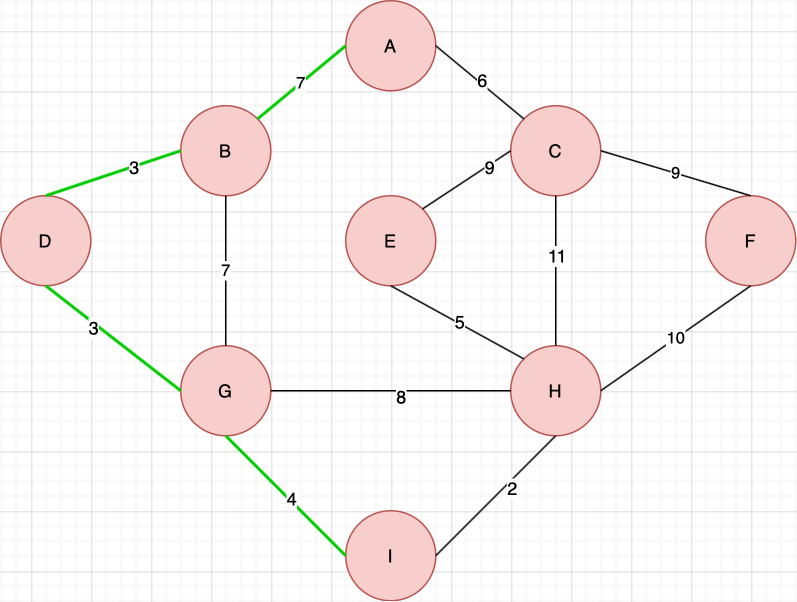

The diagram above was exported from draw.io. Its source (the exported page's mxGraphModel, read from the mxfile embedded in the PNG):
<mxGraphModel dx="946" dy="662" grid="1" gridSize="10" guides="1" tooltips="1" connect="1" arrows="1" fold="1" page="1" pageScale="1" pageWidth="827" pageHeight="1169" math="0" shadow="0">
  <root>
    <mxCell id="0" />
    <mxCell id="1" parent="0" />
    <mxCell id="0rLWlAjnk5a59WqcLDLn-19" value="H" style="ellipse;whiteSpace=wrap;html=1;aspect=fixed;fillColor=#f8cecc;strokeColor=#b85450;" vertex="1" parent="1">
      <mxGeometry x="400" y="370" width="60" height="60" as="geometry" />
    </mxCell>
    <mxCell id="0rLWlAjnk5a59WqcLDLn-20" value="G" style="ellipse;whiteSpace=wrap;html=1;aspect=fixed;fillColor=#f8cecc;strokeColor=#b85450;" vertex="1" parent="1">
      <mxGeometry x="180" y="370" width="60" height="60" as="geometry" />
    </mxCell>
    <mxCell id="0rLWlAjnk5a59WqcLDLn-21" value="F" style="ellipse;whiteSpace=wrap;html=1;aspect=fixed;fillColor=#f8cecc;strokeColor=#b85450;" vertex="1" parent="1">
      <mxGeometry x="530" y="270" width="60" height="60" as="geometry" />
    </mxCell>
    <mxCell id="0rLWlAjnk5a59WqcLDLn-22" value="B" style="ellipse;whiteSpace=wrap;html=1;aspect=fixed;fillColor=#f8cecc;strokeColor=#b85450;" vertex="1" parent="1">
      <mxGeometry x="180" y="210" width="60" height="60" as="geometry" />
    </mxCell>
    <mxCell id="0rLWlAjnk5a59WqcLDLn-23" value="C" style="ellipse;whiteSpace=wrap;html=1;aspect=fixed;fillColor=#f8cecc;strokeColor=#b85450;" vertex="1" parent="1">
      <mxGeometry x="400" y="210" width="60" height="60" as="geometry" />
    </mxCell>
    <mxCell id="0rLWlAjnk5a59WqcLDLn-24" value="A" style="ellipse;whiteSpace=wrap;html=1;aspect=fixed;fillColor=#f8cecc;strokeColor=#b85450;" vertex="1" parent="1">
      <mxGeometry x="290" y="140" width="60" height="60" as="geometry" />
    </mxCell>
    <mxCell id="0rLWlAjnk5a59WqcLDLn-25" value="" style="endArrow=none;html=1;exitX=0;exitY=0.5;exitDx=0;exitDy=0;entryX=1;entryY=0.5;entryDx=0;entryDy=0;" edge="1" parent="1" source="0rLWlAjnk5a59WqcLDLn-19" target="0rLWlAjnk5a59WqcLDLn-20">
      <mxGeometry width="50" height="50" relative="1" as="geometry">
        <mxPoint x="390" y="370" as="sourcePoint" />
        <mxPoint x="440" y="320" as="targetPoint" />
      </mxGeometry>
    </mxCell>
    <mxCell id="0rLWlAjnk5a59WqcLDLn-52" value="8" style="text;html=1;align=center;verticalAlign=middle;resizable=0;points=[];labelBackgroundColor=#ffffff;" vertex="1" connectable="0" parent="0rLWlAjnk5a59WqcLDLn-25">
      <mxGeometry x="-0.075" y="3" relative="1" as="geometry">
        <mxPoint as="offset" />
      </mxGeometry>
    </mxCell>
    <mxCell id="0rLWlAjnk5a59WqcLDLn-26" value="7" style="endArrow=none;html=1;exitX=0.5;exitY=0;exitDx=0;exitDy=0;entryX=0.5;entryY=1;entryDx=0;entryDy=0;" edge="1" parent="1" source="0rLWlAjnk5a59WqcLDLn-20" target="0rLWlAjnk5a59WqcLDLn-22">
      <mxGeometry width="50" height="50" relative="1" as="geometry">
        <mxPoint x="390" y="370" as="sourcePoint" />
        <mxPoint x="440" y="320" as="targetPoint" />
      </mxGeometry>
    </mxCell>
    <mxCell id="0rLWlAjnk5a59WqcLDLn-27" value="7" style="endArrow=none;html=1;exitX=1;exitY=0;exitDx=0;exitDy=0;entryX=0;entryY=0.5;entryDx=0;entryDy=0;strokeWidth=2;strokeColor=#00CC00;" edge="1" parent="1" source="0rLWlAjnk5a59WqcLDLn-22" target="0rLWlAjnk5a59WqcLDLn-24">
      <mxGeometry width="50" height="50" relative="1" as="geometry">
        <mxPoint x="390" y="370" as="sourcePoint" />
        <mxPoint x="440" y="320" as="targetPoint" />
      </mxGeometry>
    </mxCell>
    <mxCell id="0rLWlAjnk5a59WqcLDLn-28" value="" style="endArrow=none;html=1;entryX=1;entryY=0.5;entryDx=0;entryDy=0;exitX=0;exitY=0;exitDx=0;exitDy=0;" edge="1" parent="1" source="0rLWlAjnk5a59WqcLDLn-23" target="0rLWlAjnk5a59WqcLDLn-24">
      <mxGeometry width="50" height="50" relative="1" as="geometry">
        <mxPoint x="390" y="370" as="sourcePoint" />
        <mxPoint x="440" y="320" as="targetPoint" />
      </mxGeometry>
    </mxCell>
    <mxCell id="0rLWlAjnk5a59WqcLDLn-35" value="6" style="text;html=1;align=center;verticalAlign=middle;resizable=0;points=[];labelBackgroundColor=#ffffff;" vertex="1" connectable="0" parent="0rLWlAjnk5a59WqcLDLn-28">
      <mxGeometry x="-0.0091" y="-2" relative="1" as="geometry">
        <mxPoint as="offset" />
      </mxGeometry>
    </mxCell>
    <mxCell id="0rLWlAjnk5a59WqcLDLn-29" value="" style="endArrow=none;html=1;exitX=0.5;exitY=0;exitDx=0;exitDy=0;entryX=0.5;entryY=1;entryDx=0;entryDy=0;" edge="1" parent="1" source="0rLWlAjnk5a59WqcLDLn-19" target="0rLWlAjnk5a59WqcLDLn-23">
      <mxGeometry width="50" height="50" relative="1" as="geometry">
        <mxPoint x="390" y="370" as="sourcePoint" />
        <mxPoint x="440" y="320" as="targetPoint" />
      </mxGeometry>
    </mxCell>
    <mxCell id="0rLWlAjnk5a59WqcLDLn-36" value="11" style="text;html=1;align=center;verticalAlign=middle;resizable=0;points=[];labelBackgroundColor=#ffffff;" vertex="1" connectable="0" parent="0rLWlAjnk5a59WqcLDLn-29">
      <mxGeometry x="0.22" relative="1" as="geometry">
        <mxPoint as="offset" />
      </mxGeometry>
    </mxCell>
    <mxCell id="0rLWlAjnk5a59WqcLDLn-31" value="9" style="endArrow=none;html=1;exitX=1;exitY=0.5;exitDx=0;exitDy=0;entryX=0.5;entryY=0;entryDx=0;entryDy=0;" edge="1" parent="1" source="0rLWlAjnk5a59WqcLDLn-23" target="0rLWlAjnk5a59WqcLDLn-21">
      <mxGeometry width="50" height="50" relative="1" as="geometry">
        <mxPoint x="390" y="370" as="sourcePoint" />
        <mxPoint x="440" y="320" as="targetPoint" />
      </mxGeometry>
    </mxCell>
    <mxCell id="0rLWlAjnk5a59WqcLDLn-32" value="10" style="endArrow=none;html=1;exitX=1;exitY=0.5;exitDx=0;exitDy=0;entryX=0.5;entryY=1;entryDx=0;entryDy=0;" edge="1" parent="1" source="0rLWlAjnk5a59WqcLDLn-19" target="0rLWlAjnk5a59WqcLDLn-21">
      <mxGeometry width="50" height="50" relative="1" as="geometry">
        <mxPoint x="390" y="370" as="sourcePoint" />
        <mxPoint x="440" y="320" as="targetPoint" />
      </mxGeometry>
    </mxCell>
    <mxCell id="0rLWlAjnk5a59WqcLDLn-40" value="D" style="ellipse;whiteSpace=wrap;html=1;aspect=fixed;fillColor=#f8cecc;strokeColor=#b85450;" vertex="1" parent="1">
      <mxGeometry x="60" y="270" width="60" height="60" as="geometry" />
    </mxCell>
    <mxCell id="0rLWlAjnk5a59WqcLDLn-42" value="" style="endArrow=none;html=1;exitX=0.5;exitY=0;exitDx=0;exitDy=0;entryX=0;entryY=0.5;entryDx=0;entryDy=0;strokeWidth=2;strokeColor=#00CC00;" edge="1" parent="1" source="0rLWlAjnk5a59WqcLDLn-40" target="0rLWlAjnk5a59WqcLDLn-22">
      <mxGeometry width="50" height="50" relative="1" as="geometry">
        <mxPoint x="390" y="370" as="sourcePoint" />
        <mxPoint x="440" y="320" as="targetPoint" />
      </mxGeometry>
    </mxCell>
    <mxCell id="0rLWlAjnk5a59WqcLDLn-57" value="3" style="text;html=1;align=center;verticalAlign=middle;resizable=0;points=[];labelBackgroundColor=#ffffff;" vertex="1" connectable="0" parent="0rLWlAjnk5a59WqcLDLn-42">
      <mxGeometry x="0.3133" relative="1" as="geometry">
        <mxPoint as="offset" />
      </mxGeometry>
    </mxCell>
    <mxCell id="0rLWlAjnk5a59WqcLDLn-43" value="" style="endArrow=none;html=1;exitX=0.5;exitY=1;exitDx=0;exitDy=0;entryX=0;entryY=0.5;entryDx=0;entryDy=0;strokeWidth=2;strokeColor=#00CC00;" edge="1" parent="1" source="0rLWlAjnk5a59WqcLDLn-40" target="0rLWlAjnk5a59WqcLDLn-20">
      <mxGeometry width="50" height="50" relative="1" as="geometry">
        <mxPoint x="100" y="280" as="sourcePoint" />
        <mxPoint x="190" y="250" as="targetPoint" />
      </mxGeometry>
    </mxCell>
    <mxCell id="0rLWlAjnk5a59WqcLDLn-55" value="3" style="text;html=1;align=center;verticalAlign=middle;resizable=0;points=[];labelBackgroundColor=#ffffff;" vertex="1" connectable="0" parent="0rLWlAjnk5a59WqcLDLn-43">
      <mxGeometry x="-0.2662" y="-2" relative="1" as="geometry">
        <mxPoint as="offset" />
      </mxGeometry>
    </mxCell>
    <mxCell id="0rLWlAjnk5a59WqcLDLn-45" value="E" style="ellipse;whiteSpace=wrap;html=1;aspect=fixed;fillColor=#f8cecc;strokeColor=#b85450;" vertex="1" parent="1">
      <mxGeometry x="290" y="270" width="60" height="60" as="geometry" />
    </mxCell>
    <mxCell id="0rLWlAjnk5a59WqcLDLn-47" value="I" style="ellipse;whiteSpace=wrap;html=1;aspect=fixed;fillColor=#f8cecc;strokeColor=#b85450;" vertex="1" parent="1">
      <mxGeometry x="290" y="480" width="60" height="60" as="geometry" />
    </mxCell>
    <mxCell id="0rLWlAjnk5a59WqcLDLn-48" value="" style="endArrow=none;html=1;exitX=0.5;exitY=1;exitDx=0;exitDy=0;entryX=0;entryY=0.5;entryDx=0;entryDy=0;strokeWidth=2;strokeColor=#00CC00;" edge="1" parent="1" source="0rLWlAjnk5a59WqcLDLn-20" target="0rLWlAjnk5a59WqcLDLn-47">
      <mxGeometry width="50" height="50" relative="1" as="geometry">
        <mxPoint x="390" y="370" as="sourcePoint" />
        <mxPoint x="440" y="320" as="targetPoint" />
      </mxGeometry>
    </mxCell>
    <mxCell id="0rLWlAjnk5a59WqcLDLn-53" value="4" style="text;html=1;align=center;verticalAlign=middle;resizable=0;points=[];labelBackgroundColor=#ffffff;" vertex="1" connectable="0" parent="0rLWlAjnk5a59WqcLDLn-48">
      <mxGeometry x="0.0625" y="1" relative="1" as="geometry">
        <mxPoint as="offset" />
      </mxGeometry>
    </mxCell>
    <mxCell id="0rLWlAjnk5a59WqcLDLn-49" value="" style="endArrow=none;html=1;exitX=1;exitY=0.5;exitDx=0;exitDy=0;entryX=0.5;entryY=1;entryDx=0;entryDy=0;" edge="1" parent="1" source="0rLWlAjnk5a59WqcLDLn-47" target="0rLWlAjnk5a59WqcLDLn-19">
      <mxGeometry width="50" height="50" relative="1" as="geometry">
        <mxPoint x="390" y="370" as="sourcePoint" />
        <mxPoint x="440" y="320" as="targetPoint" />
      </mxGeometry>
    </mxCell>
    <mxCell id="0rLWlAjnk5a59WqcLDLn-54" value="2" style="text;html=1;align=center;verticalAlign=middle;resizable=0;points=[];labelBackgroundColor=#ffffff;" vertex="1" connectable="0" parent="0rLWlAjnk5a59WqcLDLn-49">
      <mxGeometry x="0.2125" y="-4" relative="1" as="geometry">
        <mxPoint x="-1" as="offset" />
      </mxGeometry>
    </mxCell>
    <mxCell id="0rLWlAjnk5a59WqcLDLn-50" value="" style="endArrow=none;html=1;exitX=0;exitY=0;exitDx=0;exitDy=0;entryX=0.5;entryY=1;entryDx=0;entryDy=0;" edge="1" parent="1" source="0rLWlAjnk5a59WqcLDLn-19" target="0rLWlAjnk5a59WqcLDLn-45">
      <mxGeometry width="50" height="50" relative="1" as="geometry">
        <mxPoint x="390" y="370" as="sourcePoint" />
        <mxPoint x="440" y="320" as="targetPoint" />
      </mxGeometry>
    </mxCell>
    <mxCell id="0rLWlAjnk5a59WqcLDLn-59" value="5" style="text;html=1;align=center;verticalAlign=middle;resizable=0;points=[];labelBackgroundColor=#ffffff;" vertex="1" connectable="0" parent="0rLWlAjnk5a59WqcLDLn-50">
      <mxGeometry x="-0.0068" y="-1" relative="1" as="geometry">
        <mxPoint as="offset" />
      </mxGeometry>
    </mxCell>
    <mxCell id="0rLWlAjnk5a59WqcLDLn-51" value="" style="endArrow=none;html=1;exitX=1;exitY=0;exitDx=0;exitDy=0;entryX=0;entryY=0.5;entryDx=0;entryDy=0;" edge="1" parent="1" source="0rLWlAjnk5a59WqcLDLn-45" target="0rLWlAjnk5a59WqcLDLn-23">
      <mxGeometry width="50" height="50" relative="1" as="geometry">
        <mxPoint x="390" y="370" as="sourcePoint" />
        <mxPoint x="440" y="320" as="targetPoint" />
      </mxGeometry>
    </mxCell>
    <mxCell id="0rLWlAjnk5a59WqcLDLn-58" value="9" style="text;html=1;align=center;verticalAlign=middle;resizable=0;points=[];labelBackgroundColor=#ffffff;" vertex="1" connectable="0" parent="0rLWlAjnk5a59WqcLDLn-51">
      <mxGeometry x="0.4724" y="-1" relative="1" as="geometry">
        <mxPoint as="offset" />
      </mxGeometry>
    </mxCell>
  </root>
</mxGraphModel>